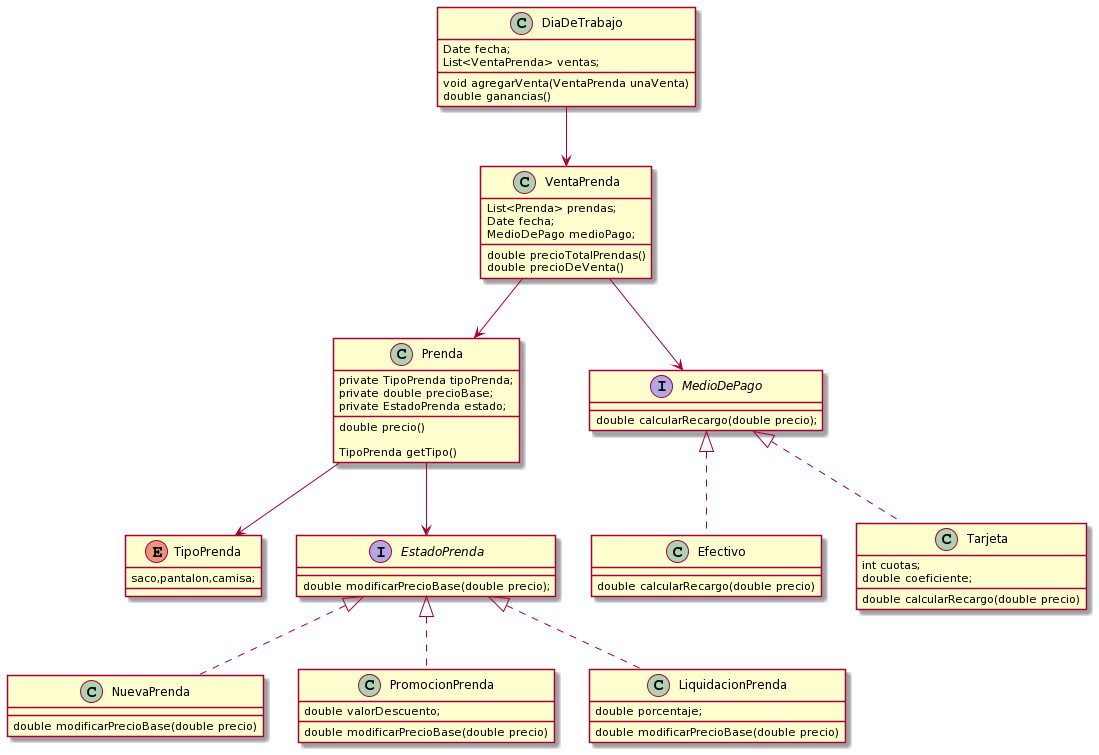

The diagram above was rendered by PlantUML. Its source (embedded in the PNG):
@startuml
class Prenda {
    private TipoPrenda tipoPrenda;
    private double precioBase;
    private EstadoPrenda estado;

    double precio()

    TipoPrenda getTipo()
}


enum TipoPrenda {
    saco,pantalon,camisa;
}

Prenda --> TipoPrenda


interface EstadoPrenda{
    double modificarPrecioBase(double precio);
}

Prenda --> EstadoPrenda

class NuevaPrenda implements EstadoPrenda{
    double modificarPrecioBase(double precio)
}

class PromocionPrenda implements EstadoPrenda{
    double valorDescuento;

    double modificarPrecioBase(double precio)
}

class LiquidacionPrenda implements EstadoPrenda{
    double porcentaje;

    double modificarPrecioBase(double precio)
}

class VentaPrenda {
    List<Prenda> prendas;
    Date fecha;
    MedioDePago medioPago;

    double precioTotalPrendas()
    double precioDeVenta()
}

VentaPrenda --> Prenda 

interface MedioDePago{
    double calcularRecargo(double precio);
}

VentaPrenda --> MedioDePago

class Efectivo implements MedioDePago{
    double calcularRecargo(double precio)
}

class Tarjeta implements MedioDePago{
    int cuotas;
    double coeficiente;
    

    double calcularRecargo(double precio)
}

class DiaDeTrabajo {
	Date fecha;
	List<VentaPrenda> ventas;
		
	void agregarVenta(VentaPrenda unaVenta)	  
	double ganancias()
}

DiaDeTrabajo --> VentaPrenda
@enduml